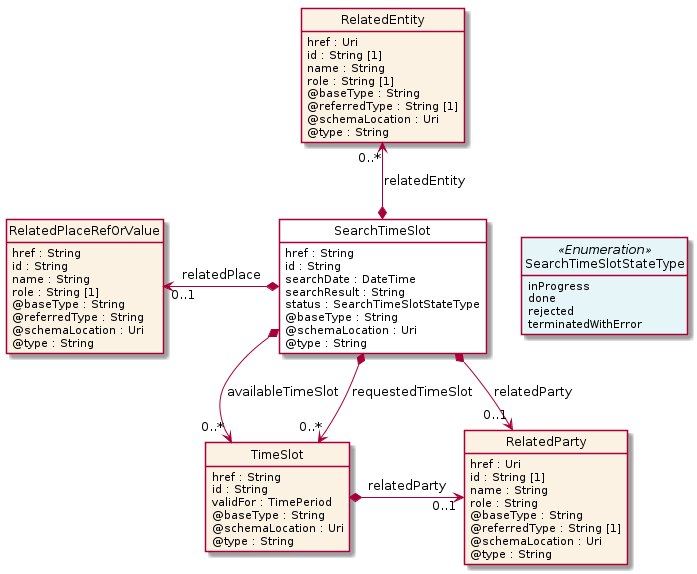

The diagram above was rendered by PlantUML. Its source (embedded in the PNG):
@startuml
hide circle
hide methods
hide stereotype
show <<Enumeration>> stereotype
skinparam class {
   BackgroundColor<<Enumeration>> #E6F5F7
   BackgroundColor<<Ref>> #FFFFE0
   BackgroundColor<<Pivot>> #FFFFFFF
   BackgroundColor<<SimpleType>> #E2F0DA
   BackgroundColor #FCF2E3
}

class SearchTimeSlot <<Pivot>> {
    href : String
    id : String
    searchDate : DateTime
    searchResult : String
    status : SearchTimeSlotStateType
    @baseType : String
    @schemaLocation : Uri
    @type : String
}

class RelatedPlaceRefOrValue  {
    href : String
    id : String
    name : String
    role : String [1]
    @baseType : String
    @referredType : String
    @schemaLocation : Uri
    @type : String
}

class RelatedEntity  {
    href : Uri
    id : String [1]
    name : String
    role : String [1]
    @baseType : String
    @referredType : String [1]
    @schemaLocation : Uri
    @type : String
}

class RelatedParty  {
    href : Uri
    id : String [1]
    name : String
    role : String
    @baseType : String
    @referredType : String [1]
    @schemaLocation : Uri
    @type : String
}

class TimeSlot  {
    href : String
    id : String
    validFor : TimePeriod
    @baseType : String
    @schemaLocation : Uri
    @type : String
}

class SearchTimeSlotStateType <<Enumeration>> {
    inProgress
    done
    rejected
    terminatedWithError
}

SearchTimeSlot *-->  "0..1" RelatedParty : relatedParty

SearchTimeSlot *-->  "0..*" TimeSlot : availableTimeSlot

SearchTimeSlot *-->  "0..*" TimeSlot : requestedTimeSlot

SearchTimeSlot -right[hidden]-> SearchTimeSlotStateType

TimeSlot *-right-> "0..1" RelatedParty : relatedParty

RelatedPlaceRefOrValue "0..1" <-left-* SearchTimeSlot : relatedPlace

RelatedEntity "0..*" <--* SearchTimeSlot : relatedEntity

@enduml